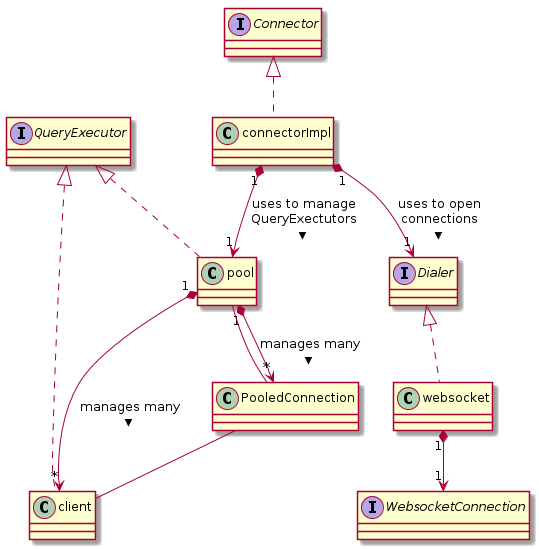

The diagram above was rendered by PlantUML. Its source (embedded in the PNG):
@startuml
interface Dialer
Interface QueryExecutor
Interface WebsocketConnection
Interface Connector


Dialer <|..websocket
QueryExecutor <|..pool
QueryExecutor <|..client
pool "1" *--> "*" client : manages many >
connectorImpl "1" *--> "1" Dialer: uses to open\nconnections >
connectorImpl "1" *--> "1" pool: uses to manage\nQueryExectutors >
websocket "1" *--> "1" WebsocketConnection
Connector <|..connectorImpl
pool "1" *--> "*" PooledConnection : manages many >
PooledConnection -- client
PooledConnection -- pool

@enduml